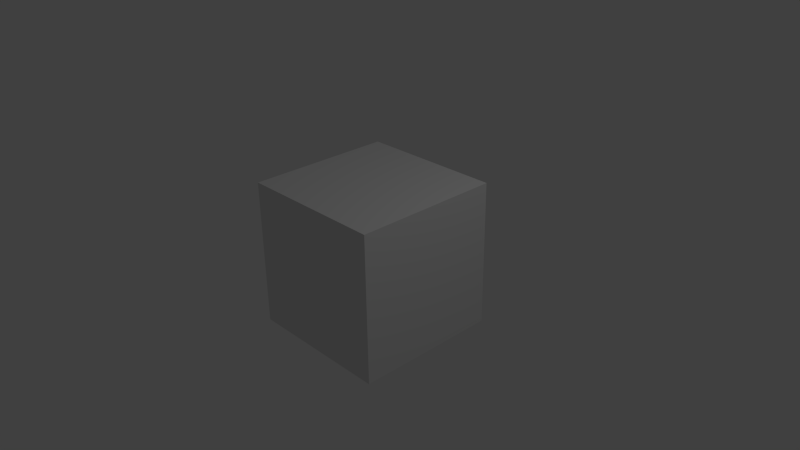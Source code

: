 # Source: test.blend  (saved by Blender 2.69.0; exported with 4.5.12 LTS)
import bpy
from mathutils import Matrix  # noqa: F401  (used for matrix-valued properties, if any)

bpy.ops.wm.read_factory_settings(use_empty=True)
scene = bpy.context.scene
scene.name = 'Scene'

# ---- collections
col_collection_1 = bpy.data.collections.new('Collection 1'); scene.collection.children.link(col_collection_1)

# ---- materials (node trees are filled in below, after node groups)
mat_material = bpy.data.materials.new('Material')
mat_material.alpha_threshold = 0.0
mat_material.use_transparent_shadow = False
mat_material.roughness = 0.5
mat_material.line_color = (0.0, 0.0, 0.0, 1.0)

# ---- material node trees

# ---- world
world_world = bpy.data.worlds.new('World'); scene.world = world_world
world_world.color = (0.05088, 0.05088, 0.05088)
world_world.use_sun_shadow = False
world_world.sun_shadow_jitter_overblur = 0.0
world_world.cycles.sampling_method = 'MANUAL'
world_world.cycles.sample_map_resolution = 256

# ---- cameras
cam_camera = bpy.data.cameras.new('Camera')
cam_camera.clip_end = 100.0
cam_camera.lens = 35.0
cam_camera.sensor_width = 32.0
cam_camera.sensor_height = 18.0
cam_camera.ortho_scale = 7.314
cam_camera.dof.focus_distance = 0.0
cam_camera.dof.aperture_fstop = 128.0

# ---- lights
light_lamp = bpy.data.lights.new('Lamp', 'POINT')
light_lamp.transmission_factor = 0.0
light_lamp.cutoff_distance = 30.0
light_lamp.energy = 100.0
light_lamp.shadow_buffer_clip_start = 1.001
light_lamp.shadow_soft_size = 0.1
light_lamp.shadow_maximum_resolution = 0.006
light_lamp.use_absolute_resolution = True
light_lamp.cycles.use_multiple_importance_sampling = False

# ---- meshes
me_cube = bpy.data.meshes.new('Cube')
me_cube.from_pydata([(1.0, 1.0, -1.0), (1.0, -1.0, -1.0), (-1.0, -1.0, -1.0), (-1.0, 1.0, -1.0), (1.0, 1.0, 1.0), (1.0, -1.0, 1.0), (-1.0, -1.0, 1.0), (-1.0, 1.0, 1.0)], [], [(0, 1, 2, 3), (4, 7, 6, 5), (0, 4, 5, 1), (1, 5, 6, 2), (2, 6, 7, 3), (4, 0, 3, 7)])
_uv = me_cube.uv_layers.new(name='UVMap')
_uv.uv.foreach_set('vector', [0.9958, 0.9922, -0.004059, 0.9922, -0.004059, -0.007665, 0.9958, -0.007664, -0.004892, -0.01153, -1.041, -0.01153, -1.041, -1.047, -0.004893, -1.047, 0.9958, 0.9922, 0.9958, 1.992, -0.004059, 1.992, -0.004059, 0.9922, -0.004059, 0.9922, -1.004, 0.9922, -1.004, -0.007666, -0.004059, -0.007665, -0.004059, -0.007665, -0.004057, -1.008, 0.9958, -1.008, 0.9958, -0.007664, 1.996, 0.9922, 0.9958, 0.9922, 0.9958, -0.007664, 1.996, -0.007664])
me_cube.materials.append(mat_material)
me_cube.use_remesh_preserve_volume = False
me_cube.use_remesh_preserve_attributes = False
me_cube.use_mirror_vertex_groups = False
me_cube.update()

# ---- objects
ob_cube = bpy.data.objects.new('Cube', me_cube)
ob_lamp = bpy.data.objects.new('Lamp', light_lamp)
ob_camera = bpy.data.objects.new('Camera', cam_camera)

# ---- transforms, parenting, visibility, modifiers, constraints
ob_cube.location = (0.0, 0.0, 0.0)
ob_cube.lock_rotations_4d = False
ob_cube.empty_display_type = 'ARROWS'
ob_cube.lineart.crease_threshold = 0.0
ob_lamp.location = (4.076, 1.005, 5.904)
ob_lamp.rotation_euler = (0.6503, 0.05522, 1.866)
ob_lamp.lock_rotations_4d = False
ob_lamp.empty_display_type = 'ARROWS'
ob_lamp.color = (0.0, 0.0, 0.0, 0.0)
ob_lamp.lineart.crease_threshold = 0.0
ob_camera.location = (7.481, -6.508, 5.344)
ob_camera.rotation_euler = (1.109, 0.01082, 0.8149)
ob_camera.lock_rotations_4d = False
ob_camera.empty_display_type = 'ARROWS'
ob_camera.color = (0.0, 0.0, 0.0, 0.0)
ob_camera.display_type = 'WIRE'
ob_camera.lineart.crease_threshold = 0.0

# ---- collection membership
col_collection_1.objects.link(ob_cube)
col_collection_1.objects.link(ob_lamp)
col_collection_1.objects.link(ob_camera)

# ---- scene / render settings (as saved in the file)
scene.camera = ob_camera
scene.frame_start = 1; scene.frame_end = 250; scene.frame_set(168)
scene.render.engine = 'BLENDER_EEVEE_NEXT'
scene.render.image_settings.compression = 90
scene.render.resolution_percentage = 50
scene.render.dither_intensity = 0.0
scene.cycles.use_denoising = False
scene.cycles.samples = 10
scene.cycles.sampling_pattern = 'TABULATED_SOBOL'
scene.cycles.light_sampling_threshold = 0.0
scene.cycles.use_adaptive_sampling = False
scene.cycles.use_light_tree = False
scene.cycles.blur_glossy = 0.0
scene.cycles.volume_bounces = 1
scene.cycles.pixel_filter_type = 'GAUSSIAN'
scene.cycles.sample_clamp_indirect = 0.0
scene.view_settings.view_transform = 'Standard'
bpy.context.view_layer.update()
